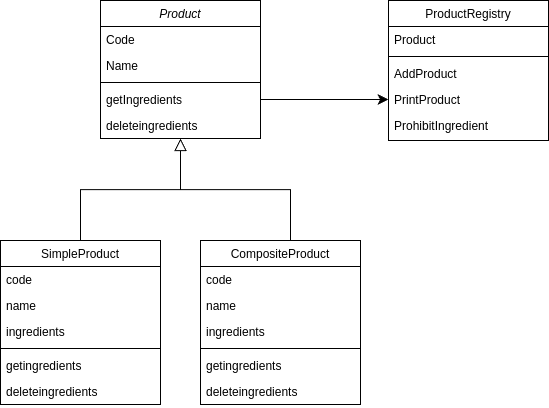

The diagram above was exported from draw.io. Its source (the exported page's mxGraphModel, read from the mxfile embedded in the PNG):
<mxGraphModel dx="1388" dy="710" grid="1" gridSize="10" guides="1" tooltips="1" connect="1" arrows="1" fold="1" page="1" pageScale="1" pageWidth="827" pageHeight="1169" math="0" shadow="0">
  <root>
    <mxCell id="WIyWlLk6GJQsqaUBKTNV-0" />
    <mxCell id="WIyWlLk6GJQsqaUBKTNV-1" parent="WIyWlLk6GJQsqaUBKTNV-0" />
    <mxCell id="zkfFHV4jXpPFQw0GAbJ--0" value="Product" style="swimlane;fontStyle=2;align=center;verticalAlign=top;childLayout=stackLayout;horizontal=1;startSize=26;horizontalStack=0;resizeParent=1;resizeLast=0;collapsible=1;marginBottom=0;rounded=0;shadow=0;strokeWidth=1;" parent="WIyWlLk6GJQsqaUBKTNV-1" vertex="1">
      <mxGeometry x="220" y="120" width="160" height="138" as="geometry">
        <mxRectangle x="230" y="140" width="160" height="26" as="alternateBounds" />
      </mxGeometry>
    </mxCell>
    <mxCell id="zkfFHV4jXpPFQw0GAbJ--1" value="Code" style="text;align=left;verticalAlign=top;spacingLeft=4;spacingRight=4;overflow=hidden;rotatable=0;points=[[0,0.5],[1,0.5]];portConstraint=eastwest;" parent="zkfFHV4jXpPFQw0GAbJ--0" vertex="1">
      <mxGeometry y="26" width="160" height="26" as="geometry" />
    </mxCell>
    <mxCell id="zkfFHV4jXpPFQw0GAbJ--2" value="Name" style="text;align=left;verticalAlign=top;spacingLeft=4;spacingRight=4;overflow=hidden;rotatable=0;points=[[0,0.5],[1,0.5]];portConstraint=eastwest;rounded=0;shadow=0;html=0;" parent="zkfFHV4jXpPFQw0GAbJ--0" vertex="1">
      <mxGeometry y="52" width="160" height="26" as="geometry" />
    </mxCell>
    <mxCell id="zkfFHV4jXpPFQw0GAbJ--4" value="" style="line;html=1;strokeWidth=1;align=left;verticalAlign=middle;spacingTop=-1;spacingLeft=3;spacingRight=3;rotatable=0;labelPosition=right;points=[];portConstraint=eastwest;" parent="zkfFHV4jXpPFQw0GAbJ--0" vertex="1">
      <mxGeometry y="78" width="160" height="8" as="geometry" />
    </mxCell>
    <mxCell id="zkfFHV4jXpPFQw0GAbJ--5" value="getIngredients" style="text;align=left;verticalAlign=top;spacingLeft=4;spacingRight=4;overflow=hidden;rotatable=0;points=[[0,0.5],[1,0.5]];portConstraint=eastwest;" parent="zkfFHV4jXpPFQw0GAbJ--0" vertex="1">
      <mxGeometry y="86" width="160" height="26" as="geometry" />
    </mxCell>
    <mxCell id="uhouVyZdZ-BPvCo77JEx-9" value="deleteingredients" style="text;align=left;verticalAlign=top;spacingLeft=4;spacingRight=4;overflow=hidden;rotatable=0;points=[[0,0.5],[1,0.5]];portConstraint=eastwest;" vertex="1" parent="zkfFHV4jXpPFQw0GAbJ--0">
      <mxGeometry y="112" width="160" height="26" as="geometry" />
    </mxCell>
    <mxCell id="zkfFHV4jXpPFQw0GAbJ--6" value="SimpleProduct" style="swimlane;fontStyle=0;align=center;verticalAlign=top;childLayout=stackLayout;horizontal=1;startSize=26;horizontalStack=0;resizeParent=1;resizeLast=0;collapsible=1;marginBottom=0;rounded=0;shadow=0;strokeWidth=1;" parent="WIyWlLk6GJQsqaUBKTNV-1" vertex="1">
      <mxGeometry x="120" y="360" width="160" height="164" as="geometry">
        <mxRectangle x="130" y="380" width="160" height="26" as="alternateBounds" />
      </mxGeometry>
    </mxCell>
    <mxCell id="zkfFHV4jXpPFQw0GAbJ--7" value="code" style="text;align=left;verticalAlign=top;spacingLeft=4;spacingRight=4;overflow=hidden;rotatable=0;points=[[0,0.5],[1,0.5]];portConstraint=eastwest;" parent="zkfFHV4jXpPFQw0GAbJ--6" vertex="1">
      <mxGeometry y="26" width="160" height="26" as="geometry" />
    </mxCell>
    <mxCell id="zkfFHV4jXpPFQw0GAbJ--8" value="name" style="text;align=left;verticalAlign=top;spacingLeft=4;spacingRight=4;overflow=hidden;rotatable=0;points=[[0,0.5],[1,0.5]];portConstraint=eastwest;rounded=0;shadow=0;html=0;" parent="zkfFHV4jXpPFQw0GAbJ--6" vertex="1">
      <mxGeometry y="52" width="160" height="26" as="geometry" />
    </mxCell>
    <mxCell id="uhouVyZdZ-BPvCo77JEx-1" value="ingredients" style="text;align=left;verticalAlign=top;spacingLeft=4;spacingRight=4;overflow=hidden;rotatable=0;points=[[0,0.5],[1,0.5]];portConstraint=eastwest;rounded=0;shadow=0;html=0;" vertex="1" parent="zkfFHV4jXpPFQw0GAbJ--6">
      <mxGeometry y="78" width="160" height="26" as="geometry" />
    </mxCell>
    <mxCell id="zkfFHV4jXpPFQw0GAbJ--9" value="" style="line;html=1;strokeWidth=1;align=left;verticalAlign=middle;spacingTop=-1;spacingLeft=3;spacingRight=3;rotatable=0;labelPosition=right;points=[];portConstraint=eastwest;" parent="zkfFHV4jXpPFQw0GAbJ--6" vertex="1">
      <mxGeometry y="104" width="160" height="8" as="geometry" />
    </mxCell>
    <mxCell id="zkfFHV4jXpPFQw0GAbJ--11" value="getingredients" style="text;align=left;verticalAlign=top;spacingLeft=4;spacingRight=4;overflow=hidden;rotatable=0;points=[[0,0.5],[1,0.5]];portConstraint=eastwest;" parent="zkfFHV4jXpPFQw0GAbJ--6" vertex="1">
      <mxGeometry y="112" width="160" height="26" as="geometry" />
    </mxCell>
    <mxCell id="uhouVyZdZ-BPvCo77JEx-14" value="deleteingredients" style="text;align=left;verticalAlign=top;spacingLeft=4;spacingRight=4;overflow=hidden;rotatable=0;points=[[0,0.5],[1,0.5]];portConstraint=eastwest;" vertex="1" parent="zkfFHV4jXpPFQw0GAbJ--6">
      <mxGeometry y="138" width="160" height="26" as="geometry" />
    </mxCell>
    <mxCell id="zkfFHV4jXpPFQw0GAbJ--12" value="" style="endArrow=block;endSize=10;endFill=0;shadow=0;strokeWidth=1;rounded=0;curved=0;edgeStyle=elbowEdgeStyle;elbow=vertical;" parent="WIyWlLk6GJQsqaUBKTNV-1" source="zkfFHV4jXpPFQw0GAbJ--6" target="zkfFHV4jXpPFQw0GAbJ--0" edge="1">
      <mxGeometry width="160" relative="1" as="geometry">
        <mxPoint x="200" y="203" as="sourcePoint" />
        <mxPoint x="200" y="203" as="targetPoint" />
      </mxGeometry>
    </mxCell>
    <mxCell id="zkfFHV4jXpPFQw0GAbJ--16" value="" style="endArrow=block;endSize=10;endFill=0;shadow=0;strokeWidth=1;rounded=0;curved=0;edgeStyle=elbowEdgeStyle;elbow=vertical;" parent="WIyWlLk6GJQsqaUBKTNV-1" target="zkfFHV4jXpPFQw0GAbJ--0" edge="1">
      <mxGeometry width="160" relative="1" as="geometry">
        <mxPoint x="410" y="360" as="sourcePoint" />
        <mxPoint x="310" y="271" as="targetPoint" />
      </mxGeometry>
    </mxCell>
    <mxCell id="zkfFHV4jXpPFQw0GAbJ--17" value="ProductRegistry" style="swimlane;fontStyle=0;align=center;verticalAlign=top;childLayout=stackLayout;horizontal=1;startSize=26;horizontalStack=0;resizeParent=1;resizeLast=0;collapsible=1;marginBottom=0;rounded=0;shadow=0;strokeWidth=1;" parent="WIyWlLk6GJQsqaUBKTNV-1" vertex="1">
      <mxGeometry x="508" y="120" width="160" height="140" as="geometry">
        <mxRectangle x="550" y="140" width="160" height="26" as="alternateBounds" />
      </mxGeometry>
    </mxCell>
    <mxCell id="zkfFHV4jXpPFQw0GAbJ--18" value="Product" style="text;align=left;verticalAlign=top;spacingLeft=4;spacingRight=4;overflow=hidden;rotatable=0;points=[[0,0.5],[1,0.5]];portConstraint=eastwest;" parent="zkfFHV4jXpPFQw0GAbJ--17" vertex="1">
      <mxGeometry y="26" width="160" height="26" as="geometry" />
    </mxCell>
    <mxCell id="zkfFHV4jXpPFQw0GAbJ--23" value="" style="line;html=1;strokeWidth=1;align=left;verticalAlign=middle;spacingTop=-1;spacingLeft=3;spacingRight=3;rotatable=0;labelPosition=right;points=[];portConstraint=eastwest;" parent="zkfFHV4jXpPFQw0GAbJ--17" vertex="1">
      <mxGeometry y="52" width="160" height="8" as="geometry" />
    </mxCell>
    <mxCell id="zkfFHV4jXpPFQw0GAbJ--24" value="AddProduct" style="text;align=left;verticalAlign=top;spacingLeft=4;spacingRight=4;overflow=hidden;rotatable=0;points=[[0,0.5],[1,0.5]];portConstraint=eastwest;" parent="zkfFHV4jXpPFQw0GAbJ--17" vertex="1">
      <mxGeometry y="60" width="160" height="26" as="geometry" />
    </mxCell>
    <mxCell id="zkfFHV4jXpPFQw0GAbJ--25" value="PrintProduct" style="text;align=left;verticalAlign=top;spacingLeft=4;spacingRight=4;overflow=hidden;rotatable=0;points=[[0,0.5],[1,0.5]];portConstraint=eastwest;" parent="zkfFHV4jXpPFQw0GAbJ--17" vertex="1">
      <mxGeometry y="86" width="160" height="26" as="geometry" />
    </mxCell>
    <mxCell id="uhouVyZdZ-BPvCo77JEx-10" value="ProhibitIngredient" style="text;align=left;verticalAlign=top;spacingLeft=4;spacingRight=4;overflow=hidden;rotatable=0;points=[[0,0.5],[1,0.5]];portConstraint=eastwest;" vertex="1" parent="zkfFHV4jXpPFQw0GAbJ--17">
      <mxGeometry y="112" width="160" height="26" as="geometry" />
    </mxCell>
    <mxCell id="uhouVyZdZ-BPvCo77JEx-2" value="CompositeProduct" style="swimlane;fontStyle=0;align=center;verticalAlign=top;childLayout=stackLayout;horizontal=1;startSize=26;horizontalStack=0;resizeParent=1;resizeLast=0;collapsible=1;marginBottom=0;rounded=0;shadow=0;strokeWidth=1;" vertex="1" parent="WIyWlLk6GJQsqaUBKTNV-1">
      <mxGeometry x="320" y="360" width="160" height="164" as="geometry">
        <mxRectangle x="130" y="380" width="160" height="26" as="alternateBounds" />
      </mxGeometry>
    </mxCell>
    <mxCell id="uhouVyZdZ-BPvCo77JEx-3" value="code" style="text;align=left;verticalAlign=top;spacingLeft=4;spacingRight=4;overflow=hidden;rotatable=0;points=[[0,0.5],[1,0.5]];portConstraint=eastwest;" vertex="1" parent="uhouVyZdZ-BPvCo77JEx-2">
      <mxGeometry y="26" width="160" height="26" as="geometry" />
    </mxCell>
    <mxCell id="uhouVyZdZ-BPvCo77JEx-4" value="name" style="text;align=left;verticalAlign=top;spacingLeft=4;spacingRight=4;overflow=hidden;rotatable=0;points=[[0,0.5],[1,0.5]];portConstraint=eastwest;rounded=0;shadow=0;html=0;" vertex="1" parent="uhouVyZdZ-BPvCo77JEx-2">
      <mxGeometry y="52" width="160" height="26" as="geometry" />
    </mxCell>
    <mxCell id="uhouVyZdZ-BPvCo77JEx-5" value="ingredients" style="text;align=left;verticalAlign=top;spacingLeft=4;spacingRight=4;overflow=hidden;rotatable=0;points=[[0,0.5],[1,0.5]];portConstraint=eastwest;rounded=0;shadow=0;html=0;" vertex="1" parent="uhouVyZdZ-BPvCo77JEx-2">
      <mxGeometry y="78" width="160" height="26" as="geometry" />
    </mxCell>
    <mxCell id="uhouVyZdZ-BPvCo77JEx-6" value="" style="line;html=1;strokeWidth=1;align=left;verticalAlign=middle;spacingTop=-1;spacingLeft=3;spacingRight=3;rotatable=0;labelPosition=right;points=[];portConstraint=eastwest;" vertex="1" parent="uhouVyZdZ-BPvCo77JEx-2">
      <mxGeometry y="104" width="160" height="8" as="geometry" />
    </mxCell>
    <mxCell id="uhouVyZdZ-BPvCo77JEx-15" value="getingredients" style="text;align=left;verticalAlign=top;spacingLeft=4;spacingRight=4;overflow=hidden;rotatable=0;points=[[0,0.5],[1,0.5]];portConstraint=eastwest;" vertex="1" parent="uhouVyZdZ-BPvCo77JEx-2">
      <mxGeometry y="112" width="160" height="26" as="geometry" />
    </mxCell>
    <mxCell id="uhouVyZdZ-BPvCo77JEx-16" value="deleteingredients" style="text;align=left;verticalAlign=top;spacingLeft=4;spacingRight=4;overflow=hidden;rotatable=0;points=[[0,0.5],[1,0.5]];portConstraint=eastwest;" vertex="1" parent="uhouVyZdZ-BPvCo77JEx-2">
      <mxGeometry y="138" width="160" height="26" as="geometry" />
    </mxCell>
    <mxCell id="uhouVyZdZ-BPvCo77JEx-17" style="edgeStyle=none;curved=1;rounded=0;orthogonalLoop=1;jettySize=auto;html=1;fontSize=12;startSize=8;endSize=8;" edge="1" parent="WIyWlLk6GJQsqaUBKTNV-1" source="zkfFHV4jXpPFQw0GAbJ--5" target="zkfFHV4jXpPFQw0GAbJ--25">
      <mxGeometry relative="1" as="geometry" />
    </mxCell>
  </root>
</mxGraphModel>